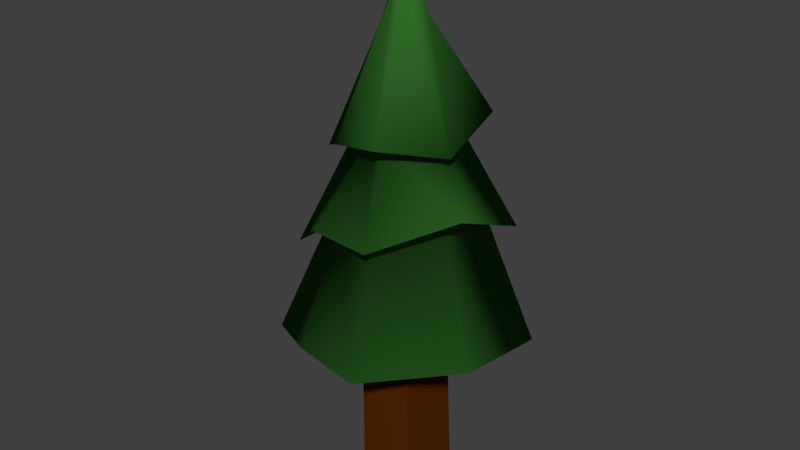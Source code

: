 # Source: tree4.blend  (saved by Blender 2.79.0; exported with 4.5.12 LTS)
import bpy
from mathutils import Matrix  # noqa: F401  (used for matrix-valued properties, if any)

bpy.ops.wm.read_factory_settings(use_empty=True)
scene = bpy.context.scene
scene.name = 'Scene'

# ---- collections
col_collection_1 = bpy.data.collections.new('Collection 1'); scene.collection.children.link(col_collection_1)

# ---- materials (node trees are filled in below, after node groups)
mat_treebark = bpy.data.materials.new('TreeBark')
mat_treebark.alpha_threshold = 0.0
mat_treebark.use_transparent_shadow = False
mat_treebark.diffuse_color = (0.08714, 0.01903, 0.0, 1.0)
mat_treebark.roughness = 0.5
mat_treebark.specular_intensity = 0.0
mat_treebark.line_color = (0.0, 0.0, 0.0, 1.0)
mat_treeleaves = bpy.data.materials.new('TreeLeaves')
mat_treeleaves.alpha_threshold = 0.0
mat_treeleaves.use_transparent_shadow = False
mat_treeleaves.diffuse_color = (0.03113, 0.1523, 0.0223, 1.0)
mat_treeleaves.roughness = 0.5
mat_treeleaves.specular_intensity = 0.1403

# ---- material node trees

# ---- world
world_world = bpy.data.worlds.new('World'); scene.world = world_world
world_world.color = (0.05088, 0.05088, 0.05088)
world_world.use_sun_shadow = False
world_world.sun_shadow_jitter_overblur = 0.0
world_world.cycles.sampling_method = 'MANUAL'

# ---- meshes
me_cube = bpy.data.meshes.new('Cube')
me_cube.from_pydata([(0.1648, 0.1745, 0.004235), (0.1541, -0.1968, 0.004277), (-0.166, -0.2089, 0.003386), (-0.1969, 0.1206, 0.003203), (0.1433, 0.1538, 0.8218), (0.1377, -0.192, 0.7649), (-0.1454, -0.2299, 0.84), (-0.1681, 0.108, 0.7152), (0.2967, 0.08433, 0.9476), (0.2997, -0.1494, 0.9118), (0.5717, 0.3507, 0.8993), (0.5998, -0.267, 1.016), (0.08222, -0.3218, 0.8584), (-0.1448, -0.3472, 1.095), (0.1766, -0.6846, 0.9862), (-0.203, -0.6449, 1.024), (-0.2624, -0.1858, 0.8227), (-0.3355, 0.04006, 0.8945), (-0.6398, -0.3615, 0.8489), (-0.6763, 0.2334, 0.8069), (0.05286, 0.3232, 0.852), (-0.1688, 0.2673, 0.8859), (0.089, 0.604, 1.024), (-0.2851, 0.5376, 0.9447), (-0.007034, -0.02137, 3.101), (-0.5104, -0.3183, 1.412), (-0.3658, -0.2185, 1.976), (-0.1741, -0.5483, 1.675), (-0.1511, -0.3997, 2.097), (-0.1573, 0.3588, 2.275), (-0.252, 0.4591, 1.8), (0.1168, -0.4248, 2.14), (0.1714, -0.5616, 1.664), (-0.5485, 0.2193, 1.488), (-0.4192, 0.1374, 2.259), (0.03998, 0.5103, 1.744), (0.06508, 0.3745, 2.2), (0.3734, -0.1586, 2.083), (0.5044, -0.2283, 1.815), (0.4789, 0.2811, 1.588), (0.3494, 0.2134, 2.211), (-0.1067, -0.07717, 2.686), (-0.03787, -0.09639, 2.809), (-0.1895, 0.2898, 1.742), (0.1139, -0.4118, 1.696), (-0.09616, -0.0129, 2.853), (0.01614, 0.06434, 2.736), (0.3432, -0.1613, 1.737), (0.08298, 0.02443, 2.703), (-0.4205, -0.2051, 1.477), (-0.2707, -0.09633, 2.073), (-0.1127, -0.3847, 1.749), (-0.03971, -0.2182, 2.16), (-0.0329, 0.046, 2.832), (-0.1462, 0.1978, 2.152), (0.02267, -0.103, 2.815), (0.03636, -0.2655, 2.135), (-0.4308, 0.1263, 1.583), (-0.2514, 0.09765, 2.156), (0.05151, 0.3292, 1.606), (0.03802, 0.1959, 2.164), (0.08153, -0.05434, 2.723), (0.2363, -0.1018, 2.098), (0.3486, 0.1897, 1.64), (0.1865, 0.1347, 2.146)], [], [(7, 6, 16, 17), (0, 4, 5, 1), (1, 5, 6, 2), (2, 6, 7, 3), (4, 0, 3, 7), (45, 41, 24), (4, 7, 21, 20), (9, 8, 10, 11), (5, 4, 8, 9), (13, 12, 14, 15), (59, 22, 23, 43), (6, 5, 12, 13), (17, 16, 18, 19), (51, 15, 14, 44), (20, 21, 23, 22), (61, 48, 24), (6, 13, 16), (13, 15, 18, 16), (42, 24, 41), (7, 17, 21), (23, 21, 17, 19), (43, 23, 19, 57), (4, 20, 8), (22, 10, 8, 20), (46, 24, 48), (5, 9, 12), (9, 11, 14, 12), (44, 14, 11, 47), (55, 31, 37, 61), (56, 32, 38, 62), (59, 35, 39, 63), (60, 36, 40, 64), (53, 29, 34, 45), (54, 30, 33, 58), (51, 27, 25, 49), (52, 28, 26, 50), (47, 63, 39, 38), (62, 64, 40, 37), (42, 28, 31, 55), (52, 27, 32, 56), (46, 36, 29, 53), (60, 35, 30, 54), (57, 49, 25, 33), (58, 50, 26, 34), (33, 25, 50, 58), (19, 18, 49, 57), (36, 60, 54, 29), (24, 46, 53), (28, 52, 56, 31), (24, 42, 55), (38, 39, 64, 62), (11, 10, 63, 47), (27, 52, 50, 25), (15, 51, 49, 18), (29, 54, 58, 34), (24, 53, 45), (35, 60, 64, 39), (22, 59, 63, 10), (31, 56, 62, 37), (24, 55, 61), (32, 44, 47, 38), (36, 46, 48, 40), (30, 43, 57, 33), (28, 42, 41, 26), (37, 40, 48, 61), (27, 51, 44, 32), (35, 59, 43, 30), (34, 26, 41, 45)])
me_cube.polygons.foreach_set('use_smooth', [1, 0, 0, 0, 0, 1, 1, 1, 1, 1, 1, 1, 1, 1, 1, 1, 1, 1, 1, 1, 1, 1, 1, 1, 1, 1, 1, 1, 1, 1, 1, 1, 1, 1, 1, 1, 1, 1, 1, 1, 1, 1, 1, 1, 1, 1, 1, 1, 1, 1, 1, 1, 1, 1, 1, 1, 1, 1, 1, 1, 1, 1, 1, 1, 1, 1, 1, 1])
me_cube.polygons.foreach_set('material_index', [1, 0, 0, 0, 0, 1, 1, 1, 1, 1, 1, 1, 1, 1, 1, 1, 1, 1, 1, 1, 1, 1, 1, 1, 1, 1, 1, 1, 1, 1, 1, 1, 1, 1, 1, 1, 1, 1, 1, 1, 1, 1, 1, 1, 1, 1, 1, 1, 1, 1, 1, 1, 1, 1, 1, 1, 1, 1, 1, 1, 1, 1, 1, 1, 1, 1, 1, 1])
me_cube.materials.append(mat_treebark)
me_cube.materials.append(mat_treeleaves)
me_cube.use_remesh_preserve_volume = False
me_cube.use_remesh_preserve_attributes = False
me_cube.use_mirror_vertex_groups = False
me_cube.update()

# ---- objects
ob_empty = bpy.data.objects.new('Empty', None)
ob_cube = bpy.data.objects.new('Cube', me_cube)

# ---- transforms, parenting, visibility, modifiers, constraints
ob_empty.location = (-0.6985, 4.154, 1.698)
ob_empty.empty_image_offset = (0.0, 0.0)
ob_empty.lineart.crease_threshold = 0.0
ob_cube.location = (0.0, 0.0, 0.0)
ob_cube.lock_rotations_4d = False
ob_cube.empty_display_type = 'ARROWS'
ob_cube.lineart.crease_threshold = 0.0

# ---- collection membership
col_collection_1.objects.link(ob_empty)
col_collection_1.objects.link(ob_cube)

# ---- scene / render settings (as saved in the file)
scene.frame_start = 1; scene.frame_end = 250; scene.frame_set(1)
scene.render.engine = 'BLENDER_EEVEE_NEXT'
scene.render.resolution_percentage = 50
scene.render.dither_intensity = 0.0
scene.cycles.use_denoising = False
scene.cycles.samples = 128
scene.cycles.sampling_pattern = 'TABULATED_SOBOL'
scene.cycles.use_adaptive_sampling = False
scene.cycles.use_light_tree = False
scene.cycles.blur_glossy = 0.0
scene.cycles.sample_clamp_indirect = 0.0
scene.view_settings.view_transform = 'Standard'
bpy.context.view_layer.update()

# ---- added for rendering (the .blend has no active camera and no usable light): camera, sun
cam_auto = bpy.data.cameras.new('AutoCamera')
cam_auto.lens = 50.0
cam_auto.sensor_width = 36.0
cam_auto.clip_end = 1000.0
ob_auto_camera = bpy.data.objects.new('AutoCamera', cam_auto)
scene.collection.objects.link(ob_auto_camera)
ob_auto_camera.location = (3.28297, -4.02573, 4.20905)
ob_auto_camera.rotation_euler = (1.09748, -7.21219e-08, 0.694738)
scene.camera = ob_auto_camera
light_auto_sun = bpy.data.lights.new('AutoSun', 'SUN')
light_auto_sun.energy = 3.0
light_auto_sun.angle = 0.0523599
ob_auto_sun = bpy.data.objects.new('AutoSun', light_auto_sun)
scene.collection.objects.link(ob_auto_sun)
ob_auto_sun.rotation_euler = (0.872665, 0.174533, 0.523599)
bpy.context.view_layer.update()
